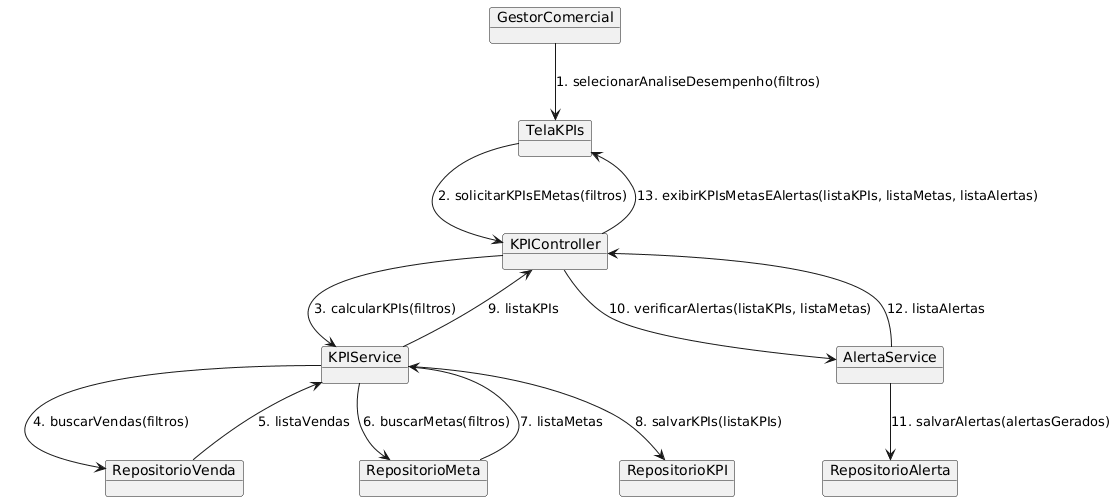

The diagram above was rendered by PlantUML. Its source (embedded in the PNG):
@startuml
' Figura 27 - Diagrama de comunicação - UC02/UC04/UC05 (KPIs, metas e alertas)

object GestorComercial
object TelaKPIs
object KPIController
object KPIService
object RepositorioVenda
object RepositorioMeta
object RepositorioKPI
object AlertaService
object RepositorioAlerta

GestorComercial --> TelaKPIs : 1. selecionarAnaliseDesempenho(filtros)
TelaKPIs --> KPIController : 2. solicitarKPIsEMetas(filtros)
KPIController --> KPIService : 3. calcularKPIs(filtros)
KPIService --> RepositorioVenda : 4. buscarVendas(filtros)
RepositorioVenda --> KPIService : 5. listaVendas
KPIService --> RepositorioMeta : 6. buscarMetas(filtros)
RepositorioMeta --> KPIService : 7. listaMetas
KPIService --> RepositorioKPI : 8. salvarKPIs(listaKPIs)
KPIService --> KPIController : 9. listaKPIs
KPIController --> AlertaService : 10. verificarAlertas(listaKPIs, listaMetas)
AlertaService --> RepositorioAlerta : 11. salvarAlertas(alertasGerados)
AlertaService --> KPIController : 12. listaAlertas
KPIController --> TelaKPIs : 13. exibirKPIsMetasEAlertas(listaKPIs, listaMetas, listaAlertas)
@enduml